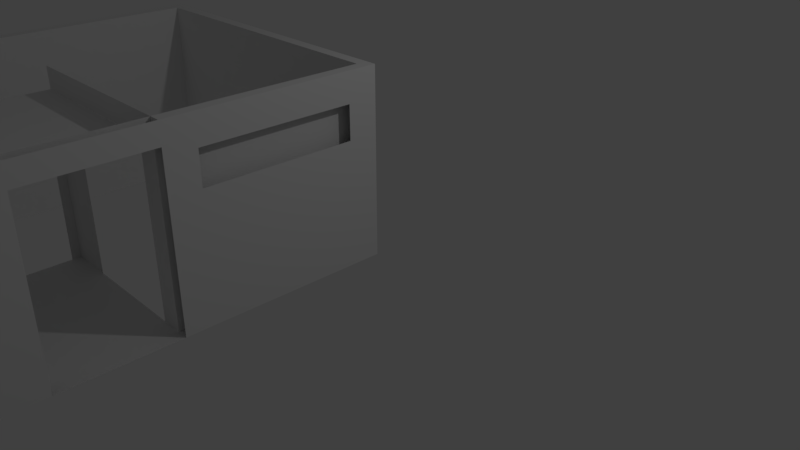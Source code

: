 # Source: banheiro-modelagem.blend  (saved by Blender 2.79.0; exported with 4.5.12 LTS)
import bpy
from mathutils import Matrix  # noqa: F401  (used for matrix-valued properties, if any)

bpy.ops.wm.read_factory_settings(use_empty=True)
scene = bpy.context.scene
scene.name = 'Scene'

# ---- collections
col_collection_1 = bpy.data.collections.new('Collection 1'); scene.collection.children.link(col_collection_1)

# ---- world
world_world = bpy.data.worlds.new('World'); scene.world = world_world
world_world.color = (0.05088, 0.05088, 0.05088)
world_world.use_sun_shadow = False
world_world.sun_shadow_jitter_overblur = 0.0
world_world.cycles.sampling_method = 'MANUAL'

# ---- cameras
cam_camera = bpy.data.cameras.new('Camera')
cam_camera.clip_end = 100.0
cam_camera.lens = 35.0
cam_camera.sensor_width = 32.0
cam_camera.sensor_height = 18.0
cam_camera.ortho_scale = 7.314
cam_camera.dof.focus_distance = 0.0
cam_camera.dof.aperture_fstop = 128.0

# ---- lights
light_lamp = bpy.data.lights.new('Lamp', 'POINT')
light_lamp.transmission_factor = 0.0
light_lamp.cutoff_distance = 30.0
light_lamp.energy = 100.0
light_lamp.shadow_buffer_clip_start = 1.001
light_lamp.shadow_soft_size = 0.1
light_lamp.shadow_maximum_resolution = 0.006
light_lamp.use_absolute_resolution = True

# ---- meshes
me_plane = bpy.data.meshes.new('Plane')
me_plane.from_pydata([(0.07484, 0.07484, 0.0), (-0.07484, 0.07484, 0.0), (0.07484, -0.07484, 0.0), (-0.07484, -0.07484, 0.0), (0.07484, -0.3248, 0.0), (-0.07484, -0.3248, 0.0), (0.07484, -2.325, 0.0), (-0.07484, -2.325, 0.0), (0.07484, -2.725, 0.0), (-0.07484, -2.725, 0.0), (0.07484, -4.225, 0.0), (-0.07484, -4.225, 0.0), (0.07484, -4.625, 0.0), (-0.07484, -4.625, 0.0), (0.07484, -6.625, 0.0), (-0.07484, -6.625, 0.0), (0.07484, -6.875, 0.0), (-0.07484, -6.875, 0.0), (0.07484, -7.025, 0.0), (-0.07484, -7.025, 0.0), (-4.075, -6.875, 0.0), (-4.075, -7.025, 0.0), (-4.225, -6.875, 0.0), (-4.225, -7.025, 0.0), (-4.075, -0.07484, 0.0), (-4.225, -0.07484, 0.0), (-4.075, 0.07516, 0.0), (-4.225, 0.07516, 0.0), (-0.07484, -0.07484, 0.0), (-0.07484, 0.07516, 0.0), (0.07484, -0.07484, 2.5), (0.07484, 0.07484, 2.5), (-0.07484, 0.07484, 2.5), (-0.07484, -0.07484, 2.5), (-0.07484, -0.3248, 2.5), (0.07484, -0.3248, 2.5), (-0.07484, -2.325, 2.5), (0.07484, -2.325, 2.5), (-0.07484, -2.725, 2.5), (0.07484, -2.725, 2.5), (-0.07484, -4.225, 2.5), (0.07484, -4.225, 2.5), (-0.07484, -4.625, 2.5), (0.07484, -4.625, 2.5), (-0.07484, -6.625, 2.5), (0.07484, -6.625, 2.5), (-0.07484, -6.875, 2.5), (0.07484, -6.875, 2.5), (-0.07484, -7.025, 2.5), (0.07484, -7.025, 2.5), (-4.075, -6.875, 2.5), (-4.075, -7.025, 2.5), (-4.225, -6.875, 2.5), (-4.225, -7.025, 2.5), (-4.075, -0.07484, 2.5), (-4.225, -0.07484, 2.5), (-4.075, 0.07516, 2.5), (-4.225, 0.07516, 2.5), (-0.07484, -0.07484, 2.5), (-0.07484, 0.07516, 2.5), (0.07484, -4.625, 1.654), (0.07484, -6.625, 1.654), (0.07484, -4.625, 2.104), (0.07484, -6.625, 2.104), (0.07484, -0.3248, 1.654), (0.07484, -2.325, 1.654), (0.07484, -0.3248, 2.104), (0.07484, -2.325, 2.104), (-0.07484, -2.725, 2.218), (0.07484, -2.725, 2.218), (-0.07484, -4.225, 2.218), (0.07484, -4.225, 2.218), (-2.47, -2.725, 0.0), (-2.47, -4.225, 0.0), (-2.47, -2.725, 2.5), (-2.47, -4.225, 2.5), (-2.47, -2.725, 2.218), (-2.47, -4.225, 2.218), (-0.3725, -4.225, 0.0), (-0.3725, -4.225, 2.5), (-1.871, -4.225, 0.0), (-1.871, -4.225, 2.5), (-0.3725, -2.725, 0.0), (-0.3725, -2.725, 2.5), (-1.871, -2.725, 0.0), (-1.871, -2.725, 2.5), (-0.3725, -2.725, 2.219), (-1.871, -2.725, 2.219), (-0.3725, -4.225, 2.219), (-1.871, -4.225, 2.219), (-2.47, -4.113, 0.0), (-2.47, -4.113, 2.218), (-2.47, -2.843, 0.0), (-2.47, -2.843, 2.218)], [(74, 75)], [(0, 2, 3, 1), (2, 4, 5, 3), (4, 6, 7, 5), (6, 8, 9, 7), (8, 10, 11, 9), (10, 12, 13, 11), (12, 14, 15, 13), (14, 16, 17, 15), (16, 18, 19, 17), (19, 21, 20, 17), (21, 23, 22, 20), (22, 25, 24, 20), (25, 27, 26, 24), (26, 29, 28, 24), (31, 32, 33, 30), (30, 33, 34, 35), (35, 34, 36, 37), (37, 36, 38, 39), (41, 39, 69, 71), (41, 40, 42, 43), (43, 42, 44, 45), (45, 44, 46, 47), (47, 46, 48, 49), (48, 46, 50, 51), (51, 50, 52, 53), (52, 50, 54, 55), (55, 54, 56, 57), (56, 54, 58, 59), (12, 10, 41, 43, 62, 60), (22, 23, 53, 52), (11, 13, 42, 40), (4, 2, 30, 35, 66, 64), (23, 21, 51, 53), (3, 5, 34, 33), (63, 62, 43, 45), (13, 15, 44, 42), (67, 66, 35, 37), (25, 22, 52, 55), (5, 7, 36, 34), (20, 24, 54, 50), (16, 14, 61, 63, 45, 47), (26, 27, 57, 56), (15, 17, 46, 44), (8, 6, 65, 67, 37, 39), (27, 25, 55, 57), (19, 18, 49, 48), (7, 9, 38, 36), (18, 16, 47, 49), (28, 29, 59, 58), (2, 0, 31, 30), (29, 26, 56, 59), (0, 1, 32, 31), (24, 28, 58, 54), (1, 3, 33, 32), (21, 19, 48, 51), (17, 20, 50, 46), (14, 12, 60, 61), (39, 38, 68, 69), (6, 4, 64, 65), (69, 68, 70, 71), (38, 40, 70, 68), (40, 41, 71, 70), (9, 11, 78, 80, 73, 90, 92, 72, 84, 82), (80, 89, 81, 75, 73), (85, 87, 84, 72, 74), (68, 70, 77, 91, 93, 76), (11, 40, 79, 88, 78), (88, 79, 81, 89), (38, 9, 82, 86, 83), (92, 93, 76, 72), (83, 86, 87, 85), (73, 77, 91, 90)])
me_plane.use_remesh_preserve_volume = False
me_plane.use_remesh_preserve_attributes = False
me_plane.use_mirror_vertex_groups = False
me_plane.update()

# ---- objects
ob_plane = bpy.data.objects.new('Plane', me_plane)
ob_lamp = bpy.data.objects.new('Lamp', light_lamp)
ob_camera = bpy.data.objects.new('Camera', cam_camera)

# ---- transforms, parenting, visibility, modifiers, constraints
ob_plane.location = (0.0, 0.0, 0.0)
ob_plane.lineart.crease_threshold = 0.0
ob_lamp.location = (4.076, 1.005, 5.904)
ob_lamp.rotation_euler = (0.6503, 0.05522, 1.866)
ob_lamp.lock_rotations_4d = False
ob_lamp.empty_display_type = 'ARROWS'
ob_lamp.color = (0.0, 0.0, 0.0, 0.0)
ob_lamp.lineart.crease_threshold = 0.0
ob_camera.location = (7.481, -6.508, 5.344)
ob_camera.rotation_euler = (1.109, 0.0, 0.8149)
ob_camera.lock_rotations_4d = False
ob_camera.empty_display_type = 'ARROWS'
ob_camera.color = (0.0, 0.0, 0.0, 0.0)
ob_camera.display_type = 'WIRE'
ob_camera.lineart.crease_threshold = 0.0

# ---- collection membership
col_collection_1.objects.link(ob_plane)
col_collection_1.objects.link(ob_lamp)
col_collection_1.objects.link(ob_camera)

# ---- scene / render settings (as saved in the file)
scene.camera = ob_camera
scene.frame_start = 1; scene.frame_end = 250; scene.frame_set(1)
scene.render.engine = 'BLENDER_EEVEE_NEXT'
scene.render.resolution_percentage = 50
scene.render.dither_intensity = 0.0
scene.cycles.use_denoising = False
scene.cycles.samples = 128
scene.cycles.sampling_pattern = 'TABULATED_SOBOL'
scene.cycles.use_adaptive_sampling = False
scene.cycles.use_light_tree = False
scene.cycles.blur_glossy = 0.0
scene.cycles.sample_clamp_indirect = 0.0
scene.view_settings.view_transform = 'Standard'
bpy.context.view_layer.update()
